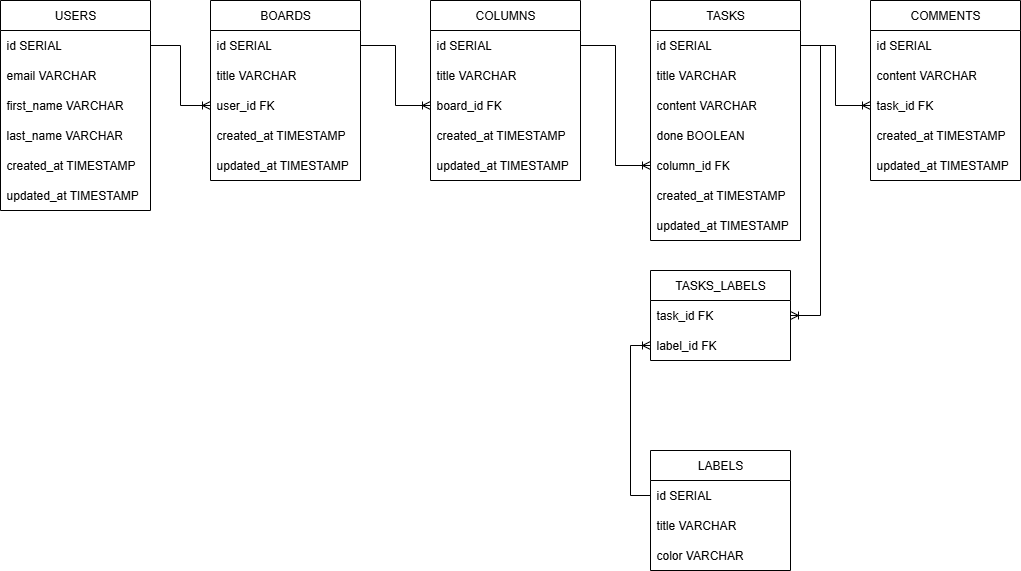

The diagram above was exported from draw.io. Its source (the exported page's mxGraphModel, read from the mxfile embedded in the PNG):
<mxGraphModel dx="1042" dy="1777" grid="1" gridSize="10" guides="1" tooltips="1" connect="1" arrows="1" fold="1" page="1" pageScale="1" pageWidth="827" pageHeight="1169" math="0" shadow="0">
  <root>
    <mxCell id="0" />
    <mxCell id="1" parent="0" />
    <mxCell id="3qFzSq1mMa_cAndQbNwd-15" value="" style="edgeStyle=orthogonalEdgeStyle;rounded=0;orthogonalLoop=1;jettySize=auto;html=1;endArrow=ERoneToMany;endFill=0;exitX=1;exitY=0.5;exitDx=0;exitDy=0;entryX=0;entryY=0.5;entryDx=0;entryDy=0;" parent="1" source="sBNOlg2csdcXArEv9fdg-2" target="3qFzSq1mMa_cAndQbNwd-51" edge="1">
      <mxGeometry relative="1" as="geometry" />
    </mxCell>
    <mxCell id="sBNOlg2csdcXArEv9fdg-1" value="USERS" style="swimlane;fontStyle=0;childLayout=stackLayout;horizontal=1;startSize=30;horizontalStack=0;resizeParent=1;resizeParentMax=0;resizeLast=0;collapsible=1;marginBottom=0;whiteSpace=wrap;html=1;" parent="1" vertex="1">
      <mxGeometry x="30" y="-200" width="150" height="210" as="geometry">
        <mxRectangle x="50" y="30" width="80" height="30" as="alternateBounds" />
      </mxGeometry>
    </mxCell>
    <mxCell id="sBNOlg2csdcXArEv9fdg-2" value="id SERIAL" style="text;strokeColor=none;fillColor=none;align=left;verticalAlign=middle;spacingLeft=4;spacingRight=4;overflow=hidden;points=[[0,0.5],[1,0.5]];portConstraint=eastwest;rotatable=0;whiteSpace=wrap;html=1;" parent="sBNOlg2csdcXArEv9fdg-1" vertex="1">
      <mxGeometry y="30" width="150" height="30" as="geometry" />
    </mxCell>
    <mxCell id="sBNOlg2csdcXArEv9fdg-3" value="email VARCHAR" style="text;strokeColor=none;fillColor=none;align=left;verticalAlign=middle;spacingLeft=4;spacingRight=4;overflow=hidden;points=[[0,0.5],[1,0.5]];portConstraint=eastwest;rotatable=0;whiteSpace=wrap;html=1;" parent="sBNOlg2csdcXArEv9fdg-1" vertex="1">
      <mxGeometry y="60" width="150" height="30" as="geometry" />
    </mxCell>
    <mxCell id="3qFzSq1mMa_cAndQbNwd-4" value="first_name VARCHAR" style="text;strokeColor=none;fillColor=none;align=left;verticalAlign=middle;spacingLeft=4;spacingRight=4;overflow=hidden;points=[[0,0.5],[1,0.5]];portConstraint=eastwest;rotatable=0;whiteSpace=wrap;html=1;" parent="sBNOlg2csdcXArEv9fdg-1" vertex="1">
      <mxGeometry y="90" width="150" height="30" as="geometry" />
    </mxCell>
    <mxCell id="sBNOlg2csdcXArEv9fdg-4" value="last_name VARCHAR" style="text;strokeColor=none;fillColor=none;align=left;verticalAlign=middle;spacingLeft=4;spacingRight=4;overflow=hidden;points=[[0,0.5],[1,0.5]];portConstraint=eastwest;rotatable=0;whiteSpace=wrap;html=1;" parent="sBNOlg2csdcXArEv9fdg-1" vertex="1">
      <mxGeometry y="120" width="150" height="30" as="geometry" />
    </mxCell>
    <mxCell id="UPW17mL9_tCUGaLe7Xbm-1" value="created_at TIMESTAMP" style="text;strokeColor=none;fillColor=none;align=left;verticalAlign=middle;spacingLeft=4;spacingRight=4;overflow=hidden;points=[[0,0.5],[1,0.5]];portConstraint=eastwest;rotatable=0;whiteSpace=wrap;html=1;" vertex="1" parent="sBNOlg2csdcXArEv9fdg-1">
      <mxGeometry y="150" width="150" height="30" as="geometry" />
    </mxCell>
    <mxCell id="UPW17mL9_tCUGaLe7Xbm-2" value="updated_at TIMESTAMP" style="text;strokeColor=none;fillColor=none;align=left;verticalAlign=middle;spacingLeft=4;spacingRight=4;overflow=hidden;points=[[0,0.5],[1,0.5]];portConstraint=eastwest;rotatable=0;whiteSpace=wrap;html=1;" vertex="1" parent="sBNOlg2csdcXArEv9fdg-1">
      <mxGeometry y="180" width="150" height="30" as="geometry" />
    </mxCell>
    <mxCell id="3qFzSq1mMa_cAndQbNwd-24" value="" style="edgeStyle=orthogonalEdgeStyle;rounded=0;orthogonalLoop=1;jettySize=auto;html=1;endArrow=ERoneToMany;endFill=0;exitX=1;exitY=0.5;exitDx=0;exitDy=0;entryX=0;entryY=0.5;entryDx=0;entryDy=0;" parent="1" source="3qFzSq1mMa_cAndQbNwd-11" target="3qFzSq1mMa_cAndQbNwd-54" edge="1">
      <mxGeometry relative="1" as="geometry" />
    </mxCell>
    <mxCell id="3qFzSq1mMa_cAndQbNwd-10" value="BOARDS" style="swimlane;fontStyle=0;childLayout=stackLayout;horizontal=1;startSize=30;horizontalStack=0;resizeParent=1;resizeParentMax=0;resizeLast=0;collapsible=1;marginBottom=0;whiteSpace=wrap;html=1;" parent="1" vertex="1">
      <mxGeometry x="240" y="-200" width="150" height="180" as="geometry">
        <mxRectangle x="50" y="30" width="80" height="30" as="alternateBounds" />
      </mxGeometry>
    </mxCell>
    <mxCell id="3qFzSq1mMa_cAndQbNwd-11" value="id SERIAL" style="text;strokeColor=none;fillColor=none;align=left;verticalAlign=middle;spacingLeft=4;spacingRight=4;overflow=hidden;points=[[0,0.5],[1,0.5]];portConstraint=eastwest;rotatable=0;whiteSpace=wrap;html=1;" parent="3qFzSq1mMa_cAndQbNwd-10" vertex="1">
      <mxGeometry y="30" width="150" height="30" as="geometry" />
    </mxCell>
    <mxCell id="3qFzSq1mMa_cAndQbNwd-13" value="title VARCHAR" style="text;strokeColor=none;fillColor=none;align=left;verticalAlign=middle;spacingLeft=4;spacingRight=4;overflow=hidden;points=[[0,0.5],[1,0.5]];portConstraint=eastwest;rotatable=0;whiteSpace=wrap;html=1;" parent="3qFzSq1mMa_cAndQbNwd-10" vertex="1">
      <mxGeometry y="60" width="150" height="30" as="geometry" />
    </mxCell>
    <mxCell id="3qFzSq1mMa_cAndQbNwd-51" value="user_id FK" style="text;strokeColor=none;fillColor=none;align=left;verticalAlign=middle;spacingLeft=4;spacingRight=4;overflow=hidden;points=[[0,0.5],[1,0.5]];portConstraint=eastwest;rotatable=0;whiteSpace=wrap;html=1;" parent="3qFzSq1mMa_cAndQbNwd-10" vertex="1">
      <mxGeometry y="90" width="150" height="30" as="geometry" />
    </mxCell>
    <mxCell id="UPW17mL9_tCUGaLe7Xbm-11" value="created_at TIMESTAMP" style="text;strokeColor=none;fillColor=none;align=left;verticalAlign=middle;spacingLeft=4;spacingRight=4;overflow=hidden;points=[[0,0.5],[1,0.5]];portConstraint=eastwest;rotatable=0;whiteSpace=wrap;html=1;" vertex="1" parent="3qFzSq1mMa_cAndQbNwd-10">
      <mxGeometry y="120" width="150" height="30" as="geometry" />
    </mxCell>
    <mxCell id="UPW17mL9_tCUGaLe7Xbm-17" value="updated_at TIMESTAMP" style="text;strokeColor=none;fillColor=none;align=left;verticalAlign=middle;spacingLeft=4;spacingRight=4;overflow=hidden;points=[[0,0.5],[1,0.5]];portConstraint=eastwest;rotatable=0;whiteSpace=wrap;html=1;" vertex="1" parent="3qFzSq1mMa_cAndQbNwd-10">
      <mxGeometry y="150" width="150" height="30" as="geometry" />
    </mxCell>
    <mxCell id="3qFzSq1mMa_cAndQbNwd-29" value="" style="edgeStyle=orthogonalEdgeStyle;rounded=0;orthogonalLoop=1;jettySize=auto;html=1;endArrow=ERoneToMany;endFill=0;entryX=0;entryY=0.5;entryDx=0;entryDy=0;exitX=1;exitY=0.5;exitDx=0;exitDy=0;" parent="1" source="3qFzSq1mMa_cAndQbNwd-21" target="3qFzSq1mMa_cAndQbNwd-56" edge="1">
      <mxGeometry relative="1" as="geometry" />
    </mxCell>
    <mxCell id="3qFzSq1mMa_cAndQbNwd-20" value="COLUMNS" style="swimlane;fontStyle=0;childLayout=stackLayout;horizontal=1;startSize=30;horizontalStack=0;resizeParent=1;resizeParentMax=0;resizeLast=0;collapsible=1;marginBottom=0;whiteSpace=wrap;html=1;" parent="1" vertex="1">
      <mxGeometry x="460" y="-200" width="150" height="180" as="geometry">
        <mxRectangle x="50" y="30" width="80" height="30" as="alternateBounds" />
      </mxGeometry>
    </mxCell>
    <mxCell id="3qFzSq1mMa_cAndQbNwd-21" value="id SERIAL" style="text;strokeColor=none;fillColor=none;align=left;verticalAlign=middle;spacingLeft=4;spacingRight=4;overflow=hidden;points=[[0,0.5],[1,0.5]];portConstraint=eastwest;rotatable=0;whiteSpace=wrap;html=1;" parent="3qFzSq1mMa_cAndQbNwd-20" vertex="1">
      <mxGeometry y="30" width="150" height="30" as="geometry" />
    </mxCell>
    <mxCell id="3qFzSq1mMa_cAndQbNwd-23" value="title VARCHAR" style="text;strokeColor=none;fillColor=none;align=left;verticalAlign=middle;spacingLeft=4;spacingRight=4;overflow=hidden;points=[[0,0.5],[1,0.5]];portConstraint=eastwest;rotatable=0;whiteSpace=wrap;html=1;" parent="3qFzSq1mMa_cAndQbNwd-20" vertex="1">
      <mxGeometry y="60" width="150" height="30" as="geometry" />
    </mxCell>
    <mxCell id="3qFzSq1mMa_cAndQbNwd-54" value="board_id FK" style="text;strokeColor=none;fillColor=none;align=left;verticalAlign=middle;spacingLeft=4;spacingRight=4;overflow=hidden;points=[[0,0.5],[1,0.5]];portConstraint=eastwest;rotatable=0;whiteSpace=wrap;html=1;" parent="3qFzSq1mMa_cAndQbNwd-20" vertex="1">
      <mxGeometry y="90" width="150" height="30" as="geometry" />
    </mxCell>
    <mxCell id="UPW17mL9_tCUGaLe7Xbm-14" value="created_at TIMESTAMP" style="text;strokeColor=none;fillColor=none;align=left;verticalAlign=middle;spacingLeft=4;spacingRight=4;overflow=hidden;points=[[0,0.5],[1,0.5]];portConstraint=eastwest;rotatable=0;whiteSpace=wrap;html=1;" vertex="1" parent="3qFzSq1mMa_cAndQbNwd-20">
      <mxGeometry y="120" width="150" height="30" as="geometry" />
    </mxCell>
    <mxCell id="UPW17mL9_tCUGaLe7Xbm-18" value="updated_at TIMESTAMP" style="text;strokeColor=none;fillColor=none;align=left;verticalAlign=middle;spacingLeft=4;spacingRight=4;overflow=hidden;points=[[0,0.5],[1,0.5]];portConstraint=eastwest;rotatable=0;whiteSpace=wrap;html=1;" vertex="1" parent="3qFzSq1mMa_cAndQbNwd-20">
      <mxGeometry y="150" width="150" height="30" as="geometry" />
    </mxCell>
    <mxCell id="3qFzSq1mMa_cAndQbNwd-45" value="" style="edgeStyle=orthogonalEdgeStyle;rounded=0;orthogonalLoop=1;jettySize=auto;html=1;endArrow=ERoneToMany;endFill=0;exitX=1;exitY=0.5;exitDx=0;exitDy=0;entryX=0;entryY=0.5;entryDx=0;entryDy=0;" parent="1" source="3qFzSq1mMa_cAndQbNwd-26" target="3qFzSq1mMa_cAndQbNwd-59" edge="1">
      <mxGeometry relative="1" as="geometry" />
    </mxCell>
    <mxCell id="3qFzSq1mMa_cAndQbNwd-25" value="TASKS" style="swimlane;fontStyle=0;childLayout=stackLayout;horizontal=1;startSize=30;horizontalStack=0;resizeParent=1;resizeParentMax=0;resizeLast=0;collapsible=1;marginBottom=0;whiteSpace=wrap;html=1;" parent="1" vertex="1">
      <mxGeometry x="680" y="-200" width="150" height="240" as="geometry">
        <mxRectangle x="50" y="30" width="80" height="30" as="alternateBounds" />
      </mxGeometry>
    </mxCell>
    <mxCell id="3qFzSq1mMa_cAndQbNwd-26" value="id SERIAL" style="text;strokeColor=none;fillColor=none;align=left;verticalAlign=middle;spacingLeft=4;spacingRight=4;overflow=hidden;points=[[0,0.5],[1,0.5]];portConstraint=eastwest;rotatable=0;whiteSpace=wrap;html=1;" parent="3qFzSq1mMa_cAndQbNwd-25" vertex="1">
      <mxGeometry y="30" width="150" height="30" as="geometry" />
    </mxCell>
    <mxCell id="3qFzSq1mMa_cAndQbNwd-28" value="title VARCHAR" style="text;strokeColor=none;fillColor=none;align=left;verticalAlign=middle;spacingLeft=4;spacingRight=4;overflow=hidden;points=[[0,0.5],[1,0.5]];portConstraint=eastwest;rotatable=0;whiteSpace=wrap;html=1;" parent="3qFzSq1mMa_cAndQbNwd-25" vertex="1">
      <mxGeometry y="60" width="150" height="30" as="geometry" />
    </mxCell>
    <mxCell id="3qFzSq1mMa_cAndQbNwd-30" value="content VARCHAR" style="text;strokeColor=none;fillColor=none;align=left;verticalAlign=middle;spacingLeft=4;spacingRight=4;overflow=hidden;points=[[0,0.5],[1,0.5]];portConstraint=eastwest;rotatable=0;whiteSpace=wrap;html=1;" parent="3qFzSq1mMa_cAndQbNwd-25" vertex="1">
      <mxGeometry y="90" width="150" height="30" as="geometry" />
    </mxCell>
    <mxCell id="jYIwa-qfKM7SnE0CS-_z-5" value="done BOOLEAN" style="text;strokeColor=none;fillColor=none;align=left;verticalAlign=middle;spacingLeft=4;spacingRight=4;overflow=hidden;points=[[0,0.5],[1,0.5]];portConstraint=eastwest;rotatable=0;whiteSpace=wrap;html=1;" parent="3qFzSq1mMa_cAndQbNwd-25" vertex="1">
      <mxGeometry y="120" width="150" height="30" as="geometry" />
    </mxCell>
    <mxCell id="3qFzSq1mMa_cAndQbNwd-56" value="column_id FK" style="text;strokeColor=none;fillColor=none;align=left;verticalAlign=middle;spacingLeft=4;spacingRight=4;overflow=hidden;points=[[0,0.5],[1,0.5]];portConstraint=eastwest;rotatable=0;whiteSpace=wrap;html=1;" parent="3qFzSq1mMa_cAndQbNwd-25" vertex="1">
      <mxGeometry y="150" width="150" height="30" as="geometry" />
    </mxCell>
    <mxCell id="UPW17mL9_tCUGaLe7Xbm-15" value="created_at TIMESTAMP" style="text;strokeColor=none;fillColor=none;align=left;verticalAlign=middle;spacingLeft=4;spacingRight=4;overflow=hidden;points=[[0,0.5],[1,0.5]];portConstraint=eastwest;rotatable=0;whiteSpace=wrap;html=1;" vertex="1" parent="3qFzSq1mMa_cAndQbNwd-25">
      <mxGeometry y="180" width="150" height="30" as="geometry" />
    </mxCell>
    <mxCell id="UPW17mL9_tCUGaLe7Xbm-19" value="updated_at TIMESTAMP" style="text;strokeColor=none;fillColor=none;align=left;verticalAlign=middle;spacingLeft=4;spacingRight=4;overflow=hidden;points=[[0,0.5],[1,0.5]];portConstraint=eastwest;rotatable=0;whiteSpace=wrap;html=1;" vertex="1" parent="3qFzSq1mMa_cAndQbNwd-25">
      <mxGeometry y="210" width="150" height="30" as="geometry" />
    </mxCell>
    <mxCell id="3qFzSq1mMa_cAndQbNwd-32" value="TASKS_LABELS" style="swimlane;fontStyle=0;childLayout=stackLayout;horizontal=1;startSize=30;horizontalStack=0;resizeParent=1;resizeParentMax=0;resizeLast=0;collapsible=1;marginBottom=0;whiteSpace=wrap;html=1;" parent="1" vertex="1">
      <mxGeometry x="680" y="70" width="140" height="90" as="geometry">
        <mxRectangle x="50" y="30" width="80" height="30" as="alternateBounds" />
      </mxGeometry>
    </mxCell>
    <mxCell id="3qFzSq1mMa_cAndQbNwd-33" value="task_id FK" style="text;strokeColor=none;fillColor=none;align=left;verticalAlign=middle;spacingLeft=4;spacingRight=4;overflow=hidden;points=[[0,0.5],[1,0.5]];portConstraint=eastwest;rotatable=0;whiteSpace=wrap;html=1;" parent="3qFzSq1mMa_cAndQbNwd-32" vertex="1">
      <mxGeometry y="30" width="140" height="30" as="geometry" />
    </mxCell>
    <mxCell id="3qFzSq1mMa_cAndQbNwd-35" value="label_id FK" style="text;strokeColor=none;fillColor=none;align=left;verticalAlign=middle;spacingLeft=4;spacingRight=4;overflow=hidden;points=[[0,0.5],[1,0.5]];portConstraint=eastwest;rotatable=0;whiteSpace=wrap;html=1;" parent="3qFzSq1mMa_cAndQbNwd-32" vertex="1">
      <mxGeometry y="60" width="140" height="30" as="geometry" />
    </mxCell>
    <mxCell id="3qFzSq1mMa_cAndQbNwd-39" value="COMMENTS" style="swimlane;fontStyle=0;childLayout=stackLayout;horizontal=1;startSize=30;horizontalStack=0;resizeParent=1;resizeParentMax=0;resizeLast=0;collapsible=1;marginBottom=0;whiteSpace=wrap;html=1;" parent="1" vertex="1">
      <mxGeometry x="900" y="-200" width="150" height="180" as="geometry">
        <mxRectangle x="50" y="30" width="80" height="30" as="alternateBounds" />
      </mxGeometry>
    </mxCell>
    <mxCell id="3qFzSq1mMa_cAndQbNwd-40" value="id SERIAL" style="text;strokeColor=none;fillColor=none;align=left;verticalAlign=middle;spacingLeft=4;spacingRight=4;overflow=hidden;points=[[0,0.5],[1,0.5]];portConstraint=eastwest;rotatable=0;whiteSpace=wrap;html=1;" parent="3qFzSq1mMa_cAndQbNwd-39" vertex="1">
      <mxGeometry y="30" width="150" height="30" as="geometry" />
    </mxCell>
    <mxCell id="3qFzSq1mMa_cAndQbNwd-42" value="content VARCHAR" style="text;strokeColor=none;fillColor=none;align=left;verticalAlign=middle;spacingLeft=4;spacingRight=4;overflow=hidden;points=[[0,0.5],[1,0.5]];portConstraint=eastwest;rotatable=0;whiteSpace=wrap;html=1;" parent="3qFzSq1mMa_cAndQbNwd-39" vertex="1">
      <mxGeometry y="60" width="150" height="30" as="geometry" />
    </mxCell>
    <mxCell id="3qFzSq1mMa_cAndQbNwd-59" value="task_id FK" style="text;strokeColor=none;fillColor=none;align=left;verticalAlign=middle;spacingLeft=4;spacingRight=4;overflow=hidden;points=[[0,0.5],[1,0.5]];portConstraint=eastwest;rotatable=0;whiteSpace=wrap;html=1;" parent="3qFzSq1mMa_cAndQbNwd-39" vertex="1">
      <mxGeometry y="90" width="150" height="30" as="geometry" />
    </mxCell>
    <mxCell id="UPW17mL9_tCUGaLe7Xbm-16" value="created_at TIMESTAMP" style="text;strokeColor=none;fillColor=none;align=left;verticalAlign=middle;spacingLeft=4;spacingRight=4;overflow=hidden;points=[[0,0.5],[1,0.5]];portConstraint=eastwest;rotatable=0;whiteSpace=wrap;html=1;" vertex="1" parent="3qFzSq1mMa_cAndQbNwd-39">
      <mxGeometry y="120" width="150" height="30" as="geometry" />
    </mxCell>
    <mxCell id="UPW17mL9_tCUGaLe7Xbm-21" value="updated_at TIMESTAMP" style="text;strokeColor=none;fillColor=none;align=left;verticalAlign=middle;spacingLeft=4;spacingRight=4;overflow=hidden;points=[[0,0.5],[1,0.5]];portConstraint=eastwest;rotatable=0;whiteSpace=wrap;html=1;" vertex="1" parent="3qFzSq1mMa_cAndQbNwd-39">
      <mxGeometry y="150" width="150" height="30" as="geometry" />
    </mxCell>
    <mxCell id="3qFzSq1mMa_cAndQbNwd-62" value="LABELS" style="swimlane;fontStyle=0;childLayout=stackLayout;horizontal=1;startSize=30;horizontalStack=0;resizeParent=1;resizeParentMax=0;resizeLast=0;collapsible=1;marginBottom=0;whiteSpace=wrap;html=1;" parent="1" vertex="1">
      <mxGeometry x="680" y="250" width="140" height="120" as="geometry">
        <mxRectangle x="50" y="30" width="80" height="30" as="alternateBounds" />
      </mxGeometry>
    </mxCell>
    <mxCell id="3qFzSq1mMa_cAndQbNwd-63" value="id SERIAL" style="text;strokeColor=none;fillColor=none;align=left;verticalAlign=middle;spacingLeft=4;spacingRight=4;overflow=hidden;points=[[0,0.5],[1,0.5]];portConstraint=eastwest;rotatable=0;whiteSpace=wrap;html=1;" parent="3qFzSq1mMa_cAndQbNwd-62" vertex="1">
      <mxGeometry y="30" width="140" height="30" as="geometry" />
    </mxCell>
    <mxCell id="3qFzSq1mMa_cAndQbNwd-64" value="title VARCHAR" style="text;strokeColor=none;fillColor=none;align=left;verticalAlign=middle;spacingLeft=4;spacingRight=4;overflow=hidden;points=[[0,0.5],[1,0.5]];portConstraint=eastwest;rotatable=0;whiteSpace=wrap;html=1;" parent="3qFzSq1mMa_cAndQbNwd-62" vertex="1">
      <mxGeometry y="60" width="140" height="30" as="geometry" />
    </mxCell>
    <mxCell id="3qFzSq1mMa_cAndQbNwd-65" value="color VARCHAR" style="text;strokeColor=none;fillColor=none;align=left;verticalAlign=middle;spacingLeft=4;spacingRight=4;overflow=hidden;points=[[0,0.5],[1,0.5]];portConstraint=eastwest;rotatable=0;whiteSpace=wrap;html=1;" parent="3qFzSq1mMa_cAndQbNwd-62" vertex="1">
      <mxGeometry y="90" width="140" height="30" as="geometry" />
    </mxCell>
    <mxCell id="3qFzSq1mMa_cAndQbNwd-68" style="edgeStyle=orthogonalEdgeStyle;rounded=0;orthogonalLoop=1;jettySize=auto;html=1;exitX=1;exitY=0.5;exitDx=0;exitDy=0;entryX=1;entryY=0.5;entryDx=0;entryDy=0;endArrow=ERoneToMany;endFill=0;" parent="1" source="3qFzSq1mMa_cAndQbNwd-26" target="3qFzSq1mMa_cAndQbNwd-33" edge="1">
      <mxGeometry relative="1" as="geometry" />
    </mxCell>
    <mxCell id="3qFzSq1mMa_cAndQbNwd-69" style="edgeStyle=orthogonalEdgeStyle;rounded=0;orthogonalLoop=1;jettySize=auto;html=1;exitX=0;exitY=0.5;exitDx=0;exitDy=0;entryX=0;entryY=0.5;entryDx=0;entryDy=0;startArrow=ERoneToMany;startFill=0;endArrow=none;endFill=0;" parent="1" source="3qFzSq1mMa_cAndQbNwd-35" target="3qFzSq1mMa_cAndQbNwd-63" edge="1">
      <mxGeometry relative="1" as="geometry" />
    </mxCell>
  </root>
</mxGraphModel>